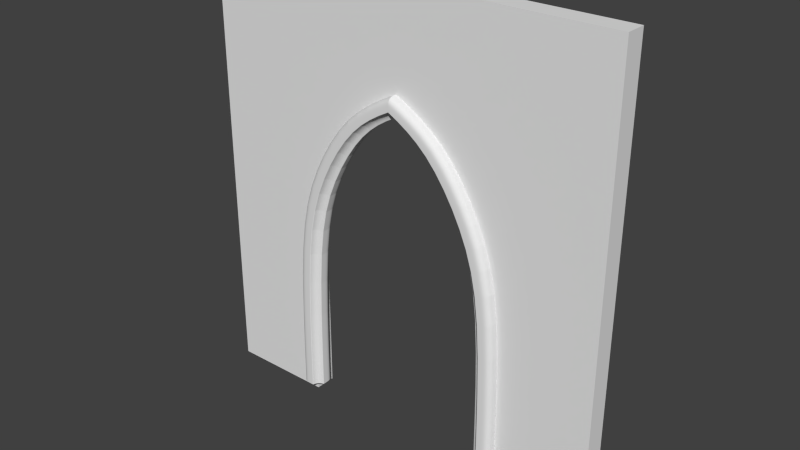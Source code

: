 # Source: Front_Door.blend  (saved by Blender 2.76.0; exported with 4.5.12 LTS)
import bpy
from mathutils import Matrix  # noqa: F401  (used for matrix-valued properties, if any)

bpy.ops.wm.read_factory_settings(use_empty=True)
scene = bpy.context.scene
scene.name = 'Scene'

# ---- collections
col_collection_1 = bpy.data.collections.new('Collection 1'); scene.collection.children.link(col_collection_1)
col_collection_1.hide_render = True
col_collection_1.hide_viewport = True
col_collection_2 = bpy.data.collections.new('Collection 2'); scene.collection.children.link(col_collection_2)

# ---- world
world_world = bpy.data.worlds.new('World'); scene.world = world_world
world_world.color = (0.05088, 0.05088, 0.05088)
world_world.use_sun_shadow = False
world_world.sun_shadow_jitter_overblur = 0.0
world_world.cycles.sampling_method = 'MANUAL'
world_world.cycles.sample_map_resolution = 256

# ---- meshes
me_lod_a_front_door = bpy.data.meshes.new('LOD_A_Front_Door')
me_lod_a_front_door.from_pydata([(0.0, 0.0, 0.0), (1.0, 0.0, 0.0), (3.0, 0.0, 0.0), (4.0, 0.0, 0.0), (4.0, 0.0, 4.0), (0.0, 0.0, 4.0), (0.0, 0.0, 0.1), (1.0, 0.0, 1.5), (2.78, 0.0, 2.182), (3.0, 0.0, 1.5), (2.0, 0.0, 3.0), (1.22, 0.0, 2.182), (2.39, 0.0, 2.768), (1.1, 0.0, 1.8), (1.61, 0.0, 2.768), (2.9, 0.0, 1.8), (0.0, -0.2, 0.0), (1.0, -0.2, 0.0), (3.0, -0.2, 0.0), (4.0, -0.2, 0.0), (4.0, -0.2, 4.0), (0.0, -0.2, 4.0), (0.0, -0.2, 0.1), (1.0, -0.2, 1.5), (2.0, -0.2, 3.0), (2.39, -0.2, 2.768), (3.0, -0.2, 1.5), (2.78, -0.2, 2.182), (1.1, -0.2, 1.8), (1.22, -0.2, 2.182), (1.61, -0.2, 2.768), (2.9, -0.2, 1.8), (0.0, 0.0, -0.2), (1.0, 0.0, -0.2), (3.0, 0.0, -0.2), (4.0, 0.0, -0.2), (0.0, -0.2, -0.2), (1.0, -0.2, -0.2), (3.0, -0.2, -0.2), (4.0, -0.2, -0.2)], [], [(1, 0, 6, 5, 4, 3, 2, 9, 15, 8, 12, 10, 14, 11, 13, 7), (17, 23, 28, 29, 30, 24, 25, 27, 31, 26, 18, 19, 20, 21, 22, 16), (14, 10, 24, 30), (4, 5, 21, 20), (15, 9, 26, 31), (5, 6, 22, 21), (7, 13, 28, 23), (1, 7, 23, 17), (11, 14, 30, 29), (10, 12, 25, 24), (8, 15, 31, 27), (9, 2, 18, 26), (0, 1, 33, 32), (6, 0, 16, 22), (12, 8, 27, 25), (16, 0, 32, 36), (13, 11, 29, 28), (3, 4, 20, 19), (32, 33, 37, 36), (34, 35, 39, 38), (17, 16, 36, 37), (3, 19, 39, 35), (18, 2, 34, 38), (2, 3, 35, 34), (1, 17, 37, 33), (19, 18, 38, 39)])
me_lod_a_front_door.use_remesh_preserve_volume = False
me_lod_a_front_door.use_remesh_preserve_attributes = False
me_lod_a_front_door.use_mirror_vertex_groups = False
me_lod_a_front_door.update()
me_cube = bpy.data.meshes.new('Cube')
me_cube.from_pydata([(-1.0, 1.0, -0.9994), (-0.2825, -1.0, -0.9998), (-1.0, -0.2825, -0.9994), (-0.6788, -0.9603, -0.9996), (-0.9604, -0.6787, -0.9994), (0.2825, 1.0, -1.0), (1.0, 0.2825, -1.001), (0.6788, 0.9603, -1.0), (0.9604, 0.6787, -1.001), (0.6462, -0.3833, -1.0), (0.3833, -0.6461, -1.0), (1.0, -0.2122, -1.001), (0.9455, -0.2869, -1.001), (1.0, -0.2457, -1.001), (0.9774, -0.2767, -1.001), (0.2869, -0.9455, -1.0), (0.2122, -1.0, -1.0), (0.2767, -0.9774, -1.0), (0.2457, -1.0, -1.0), (-0.652, -0.9603, 15.19), (-0.2602, -1.0, 15.13), (-0.9303, -0.6787, 15.23), (-0.9695, -0.2825, 15.24), (1.008, 0.2825, 14.94), (0.9684, 0.6787, 14.94), (0.69, 0.9603, 14.99), (0.2983, 1.0, 15.04), (-0.9695, 1.0, 15.24), (0.3979, -0.6461, 15.03), (0.6578, -0.3833, 14.99), (0.2287, -1.0, 15.06), (0.2619, -1.0, 15.05), (0.2925, -0.9774, 15.05), (0.3027, -0.9455, 15.04), (1.008, -0.2457, 14.94), (1.008, -0.2122, 14.94), (0.9852, -0.2767, 14.94), (0.9537, -0.2869, 14.94), (1.522, -0.9603, 22.18), (1.88, -1.0, 22.01), (1.267, -0.6787, 22.3), (1.231, -0.2825, 22.31), (3.04, 0.2825, 21.46), (3.004, 0.6787, 21.48), (2.749, 0.9603, 21.6), (2.391, 1.0, 21.77), (1.231, 1.0, 22.31), (2.482, -0.6461, 21.72), (2.72, -0.3833, 21.61), (2.327, -1.0, 21.8), (2.358, -1.0, 21.78), (2.386, -0.9774, 21.77), (2.395, -0.9455, 21.76), (3.04, -0.2457, 21.46), (3.04, -0.2122, 21.46), (3.02, -0.2767, 21.47), (2.991, -0.2869, 21.48), (5.458, -0.9603, 28.16), (5.728, -1.0, 27.87), (5.266, -0.6787, 28.36), (5.239, -0.2825, 28.39), (6.601, 0.2825, 26.93), (6.574, 0.6787, 26.96), (6.382, 0.9603, 27.16), (6.112, 1.0, 27.45), (5.239, 1.0, 28.39), (6.181, -0.6461, 27.38), (6.36, -0.3833, 27.19), (6.064, -1.0, 27.5), (6.087, -1.0, 27.48), (6.108, -0.9774, 27.46), (6.115, -0.9455, 27.45), (6.601, -0.2457, 26.93), (6.601, -0.2122, 26.93), (6.585, -0.2767, 26.94), (6.564, -0.2869, 26.97), (9.964, -0.9603, 30.58), (9.962, -1.0, 30.19), (9.966, -0.6787, 30.86), (9.966, -0.2825, 30.9), (9.956, 0.2825, 28.9), (9.956, 0.6787, 28.94), (9.957, 0.9603, 29.23), (9.959, 1.0, 29.62), (9.966, 1.0, 30.9), (9.959, -0.6461, 29.52), (9.957, -0.3833, 29.26), (9.96, -1.0, 29.69), (9.959, -1.0, 29.66), (9.959, -0.9774, 29.63), (9.959, -0.9455, 29.62), (9.956, -0.2457, 28.9), (9.956, -0.2122, 28.9), (9.956, -0.2767, 28.93), (9.956, -0.2869, 28.96)], [], [(13, 11, 35, 34), (7, 5, 26, 25), (14, 13, 34, 36), (0, 2, 22, 27), (12, 14, 36, 37), (0, 5, 26, 27), (3, 1, 20, 19), (9, 12, 37, 29), (10, 9, 29, 28), (4, 3, 19, 21), (11, 6, 23, 35), (16, 18, 31, 30), (2, 4, 21, 22), (1, 16, 30, 20), (18, 17, 32, 31), (6, 8, 24, 23), (15, 10, 28, 33), (17, 15, 33, 32), (8, 7, 25, 24), (19, 20, 39, 38), (29, 37, 56, 48), (28, 29, 48, 47), (21, 19, 38, 40), (35, 23, 42, 54), (30, 31, 50, 49), (22, 21, 40, 41), (20, 30, 49, 39), (31, 32, 51, 50), (23, 24, 43, 42), (33, 28, 47, 52), (32, 33, 52, 51), (24, 25, 44, 43), (34, 35, 54, 53), (25, 26, 45, 44), (36, 34, 53, 55), (27, 22, 41, 46), (37, 36, 55, 56), (27, 26, 45, 46), (56, 55, 74, 75), (46, 45, 64, 65), (38, 39, 58, 57), (48, 56, 75, 67), (47, 48, 67, 66), (40, 38, 57, 59), (54, 42, 61, 73), (49, 50, 69, 68), (41, 40, 59, 60), (39, 49, 68, 58), (50, 51, 70, 69), (42, 43, 62, 61), (52, 47, 66, 71), (51, 52, 71, 70), (43, 44, 63, 62), (53, 54, 73, 72), (44, 45, 64, 63), (55, 53, 72, 74), (46, 41, 60, 65), (74, 72, 91, 93), (65, 60, 79, 84), (75, 74, 93, 94), (65, 64, 83, 84), (57, 58, 77, 76), (67, 75, 94, 86), (66, 67, 86, 85), (59, 57, 76, 78), (73, 61, 80, 92), (68, 69, 88, 87), (60, 59, 78, 79), (58, 68, 87, 77), (69, 70, 89, 88), (61, 62, 81, 80), (71, 66, 85, 90), (70, 71, 90, 89), (62, 63, 82, 81), (72, 73, 92, 91), (63, 64, 83, 82)])
me_cube.use_remesh_preserve_volume = False
me_cube.use_remesh_preserve_attributes = False
me_cube.use_mirror_vertex_groups = False
me_cube.update()
me_lod_b_front_door_1 = bpy.data.meshes.new('LOD_B_Front Door 1')
me_lod_b_front_door_1.from_pydata([(0.0, 0.0, 0.0), (1.0, 0.0, 0.0), (3.0, 0.0, 0.0), (4.0, 0.0, 0.0), (4.0, 0.0, 4.0), (0.0, 0.0, 4.0), (0.0, 0.0, 0.1), (1.0, 0.0, 1.5), (2.78, 0.0, 2.182), (3.0, 0.0, 1.5), (2.0, 0.0, 3.0), (1.22, 0.0, 2.182), (2.39, 0.0, 2.768), (1.1, 0.0, 1.8), (1.61, 0.0, 2.768), (2.9, 0.0, 1.8), (0.0, -0.2, 0.0), (1.0, -0.2, 0.0), (3.0, -0.2, 0.0), (4.0, -0.2, 0.0), (4.0, -0.2, 4.0), (0.0, -0.2, 4.0), (0.0, -0.2, 0.1), (1.0, -0.2, 1.5), (2.0, -0.2, 3.0), (2.39, -0.2, 2.768), (3.0, -0.2, 1.5), (2.78, -0.2, 2.182), (1.1, -0.2, 1.8), (1.22, -0.2, 2.182), (1.61, -0.2, 2.768), (2.9, -0.2, 1.8), (0.0, 0.0, -0.2), (1.0, 0.0, -0.2), (3.0, 0.0, -0.2), (4.0, 0.0, -0.2), (0.0, -0.2, -0.2), (1.0, -0.2, -0.2), (3.0, -0.2, -0.2), (4.0, -0.2, -0.2)], [], [(1, 0, 6, 5, 4, 3, 2, 9, 15, 8, 12, 10, 14, 11, 13, 7), (17, 23, 28, 29, 30, 24, 25, 27, 31, 26, 18, 19, 20, 21, 22, 16), (14, 10, 24, 30), (4, 5, 21, 20), (15, 9, 26, 31), (5, 6, 22, 21), (7, 13, 28, 23), (1, 7, 23, 17), (11, 14, 30, 29), (10, 12, 25, 24), (8, 15, 31, 27), (9, 2, 18, 26), (0, 1, 33, 32), (6, 0, 16, 22), (12, 8, 27, 25), (16, 0, 32, 36), (13, 11, 29, 28), (3, 4, 20, 19), (32, 33, 37, 36), (34, 35, 39, 38), (17, 16, 36, 37), (3, 19, 39, 35), (18, 2, 34, 38), (2, 3, 35, 34), (1, 17, 37, 33), (19, 18, 38, 39)])
me_lod_b_front_door_1.use_remesh_preserve_volume = False
me_lod_b_front_door_1.use_remesh_preserve_attributes = False
me_lod_b_front_door_1.use_mirror_vertex_groups = False
me_lod_b_front_door_1.update()

# ---- objects
ob_lod_a_front_door = bpy.data.objects.new('LOD_A_Front_Door', me_lod_a_front_door)
ob_mirror = bpy.data.objects.new('Mirror', None)
ob_lod_b_archway = bpy.data.objects.new('LOD_B Archway', me_cube)
ob_lod_b_front_door_1 = bpy.data.objects.new('LOD_B_Front Door 1', me_lod_b_front_door_1)

# ---- transforms, parenting, visibility, modifiers, constraints
ob_lod_a_front_door.location = (0.0, 0.0, 0.0)
ob_lod_a_front_door.lineart.crease_threshold = 0.0
ob_mirror.location = (2.0, -0.2, 0.0)
ob_mirror.empty_image_offset = (0.0, 0.0)
ob_mirror.lineart.crease_threshold = 0.0
ob_lod_b_archway.location = (1.0, -0.2, 0.0)
ob_lod_b_archway.scale = (0.1, 0.1, 0.1)
ob_lod_b_archway.lineart.crease_threshold = 0.0
_m = ob_lod_b_archway.modifiers.new('Subsurf', 'SUBSURF')
_m.uv_smooth = 'PRESERVE_CORNERS'
_m.quality = 2
_m.show_only_control_edges = False
_m = ob_lod_b_archway.modifiers.new('Mirror', 'MIRROR')
_m.merge_threshold = 0.1335
_m.mirror_object = ob_mirror
ob_lod_b_front_door_1.location = (0.0, 0.0, 0.0)
ob_lod_b_front_door_1.lineart.crease_threshold = 0.0

# ---- collection membership
col_collection_1.objects.link(ob_lod_a_front_door)
col_collection_2.objects.link(ob_mirror)
col_collection_2.objects.link(ob_lod_b_archway)
col_collection_2.objects.link(ob_lod_b_front_door_1)

# ---- scene / render settings (as saved in the file)
scene.frame_start = 1; scene.frame_end = 250; scene.frame_set(1)
scene.render.engine = 'CYCLES'
scene.render.resolution_percentage = 50
scene.render.dither_intensity = 0.0
scene.cycles.use_denoising = False
scene.cycles.samples = 10
scene.cycles.sampling_pattern = 'TABULATED_SOBOL'
scene.cycles.light_sampling_threshold = 0.0
scene.cycles.use_adaptive_sampling = False
scene.cycles.use_light_tree = False
scene.cycles.blur_glossy = 0.0
scene.cycles.pixel_filter_type = 'GAUSSIAN'
scene.cycles.sample_clamp_indirect = 0.0
scene.view_settings.view_transform = 'Standard'
bpy.context.view_layer.update()

# ---- added for rendering (the .blend has no active camera and no usable light): camera, sun
cam_auto = bpy.data.cameras.new('AutoCamera')
cam_auto.lens = 50.0
cam_auto.sensor_width = 36.0
cam_auto.clip_end = 1000.0
ob_auto_camera = bpy.data.objects.new('AutoCamera', cam_auto)
scene.collection.objects.link(ob_auto_camera)
ob_auto_camera.location = (7.37348, -6.59817, 6.19878)
ob_auto_camera.rotation_euler = (1.09748, -7.21219e-08, 0.694738)
scene.camera = ob_auto_camera
light_auto_sun = bpy.data.lights.new('AutoSun', 'SUN')
light_auto_sun.energy = 3.0
light_auto_sun.angle = 0.0523599
ob_auto_sun = bpy.data.objects.new('AutoSun', light_auto_sun)
scene.collection.objects.link(ob_auto_sun)
ob_auto_sun.rotation_euler = (0.872665, 0.174533, 0.523599)
bpy.context.view_layer.update()
